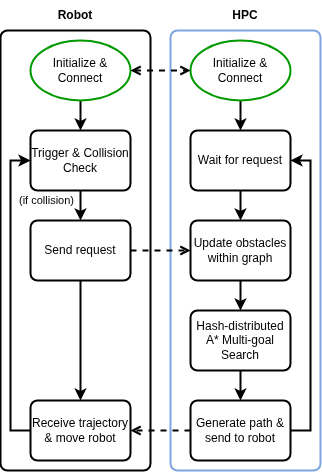

The diagram above was exported from draw.io. Its source (the exported page's mxGraphModel, read from the mxfile embedded in the PNG):
<mxGraphModel dx="868" dy="1995" grid="1" gridSize="10" guides="1" tooltips="1" connect="1" arrows="1" fold="1" page="1" pageScale="1" pageWidth="827" pageHeight="1169" math="0" shadow="0">
  <root>
    <mxCell id="0" />
    <mxCell id="1" parent="0" />
    <mxCell id="87WIDJ2M28aJKstxCFp2-27" parent="1" style="rounded=1;whiteSpace=wrap;html=1;absoluteArcSize=1;arcSize=14;strokeWidth=2;strokeColor=#7EA6E0;" value="" vertex="1">
      <mxGeometry height="440" width="150" x="220" y="110" as="geometry" />
    </mxCell>
    <mxCell id="87WIDJ2M28aJKstxCFp2-26" parent="1" style="rounded=1;whiteSpace=wrap;html=1;absoluteArcSize=1;arcSize=14;strokeWidth=2;" value="" vertex="1">
      <mxGeometry height="440" width="150" x="50" y="110" as="geometry" />
    </mxCell>
    <mxCell id="87WIDJ2M28aJKstxCFp2-11" edge="1" parent="1" source="87WIDJ2M28aJKstxCFp2-2" style="edgeStyle=orthogonalEdgeStyle;rounded=0;orthogonalLoop=1;jettySize=auto;html=1;exitX=0.5;exitY=1;exitDx=0;exitDy=0;exitPerimeter=0;entryX=0.5;entryY=0;entryDx=0;entryDy=0;strokeWidth=2;" target="87WIDJ2M28aJKstxCFp2-5">
      <mxGeometry relative="1" as="geometry" />
    </mxCell>
    <mxCell id="87WIDJ2M28aJKstxCFp2-2" parent="1" style="strokeWidth=2;html=1;shape=mxgraph.flowchart.start_1;whiteSpace=wrap;strokeColor=#009900;" value="Initialize &amp;amp; Connect" vertex="1">
      <mxGeometry height="60" width="100" x="80" y="120" as="geometry" />
    </mxCell>
    <mxCell id="87WIDJ2M28aJKstxCFp2-13" edge="1" parent="1" source="87WIDJ2M28aJKstxCFp2-3" style="edgeStyle=orthogonalEdgeStyle;rounded=0;orthogonalLoop=1;jettySize=auto;html=1;exitX=0.5;exitY=1;exitDx=0;exitDy=0;exitPerimeter=0;entryX=0.5;entryY=0;entryDx=0;entryDy=0;strokeWidth=2;" target="87WIDJ2M28aJKstxCFp2-7">
      <mxGeometry relative="1" as="geometry" />
    </mxCell>
    <mxCell id="87WIDJ2M28aJKstxCFp2-3" parent="1" style="strokeWidth=2;html=1;shape=mxgraph.flowchart.start_1;whiteSpace=wrap;strokeColor=#009900;" value="Initialize &amp;amp; Connect" vertex="1">
      <mxGeometry height="60" width="100" x="240" y="120" as="geometry" />
    </mxCell>
    <mxCell id="87WIDJ2M28aJKstxCFp2-4" edge="1" parent="1" source="87WIDJ2M28aJKstxCFp2-2" style="edgeStyle=orthogonalEdgeStyle;rounded=0;orthogonalLoop=1;jettySize=auto;html=1;exitX=1;exitY=0.5;exitDx=0;exitDy=0;exitPerimeter=0;entryX=0;entryY=0.5;entryDx=0;entryDy=0;entryPerimeter=0;startArrow=open;startFill=0;endArrow=open;endFill=0;dashed=1;strokeWidth=2;" target="87WIDJ2M28aJKstxCFp2-3">
      <mxGeometry relative="1" as="geometry" />
    </mxCell>
    <mxCell id="87WIDJ2M28aJKstxCFp2-12" edge="1" parent="1" source="87WIDJ2M28aJKstxCFp2-5" style="edgeStyle=orthogonalEdgeStyle;rounded=0;orthogonalLoop=1;jettySize=auto;html=1;exitX=0.5;exitY=1;exitDx=0;exitDy=0;entryX=0.5;entryY=0;entryDx=0;entryDy=0;strokeWidth=2;" target="87WIDJ2M28aJKstxCFp2-6">
      <mxGeometry relative="1" as="geometry" />
    </mxCell>
    <mxCell id="87WIDJ2M28aJKstxCFp2-31" connectable="0" parent="87WIDJ2M28aJKstxCFp2-12" style="edgeLabel;html=1;align=center;verticalAlign=middle;resizable=0;points=[];" value="(if collision)" vertex="1">
      <mxGeometry relative="1" x="-0.2667" y="2" as="geometry">
        <mxPoint x="-37" y="-1" as="offset" />
      </mxGeometry>
    </mxCell>
    <mxCell id="87WIDJ2M28aJKstxCFp2-5" parent="1" style="rounded=1;whiteSpace=wrap;html=1;absoluteArcSize=1;arcSize=14;strokeWidth=2;" value="Trigger &amp;amp; Collision Check" vertex="1">
      <mxGeometry height="60" width="100" x="80" y="210" as="geometry" />
    </mxCell>
    <mxCell id="87WIDJ2M28aJKstxCFp2-15" edge="1" parent="1" source="87WIDJ2M28aJKstxCFp2-6" style="edgeStyle=orthogonalEdgeStyle;rounded=0;orthogonalLoop=1;jettySize=auto;html=1;exitX=1;exitY=0.5;exitDx=0;exitDy=0;entryX=0;entryY=0.5;entryDx=0;entryDy=0;dashed=1;strokeWidth=2;endArrow=open;endFill=0;" target="87WIDJ2M28aJKstxCFp2-8">
      <mxGeometry relative="1" as="geometry" />
    </mxCell>
    <mxCell id="87WIDJ2M28aJKstxCFp2-19" edge="1" parent="1" source="87WIDJ2M28aJKstxCFp2-6" style="edgeStyle=orthogonalEdgeStyle;rounded=0;orthogonalLoop=1;jettySize=auto;html=1;exitX=0.5;exitY=1;exitDx=0;exitDy=0;entryX=0.5;entryY=0;entryDx=0;entryDy=0;strokeWidth=2;" target="87WIDJ2M28aJKstxCFp2-18">
      <mxGeometry relative="1" as="geometry" />
    </mxCell>
    <mxCell id="87WIDJ2M28aJKstxCFp2-6" parent="1" style="rounded=1;whiteSpace=wrap;html=1;absoluteArcSize=1;arcSize=14;strokeWidth=2;" value="Send request" vertex="1">
      <mxGeometry height="60" width="100" x="80" y="300" as="geometry" />
    </mxCell>
    <mxCell id="87WIDJ2M28aJKstxCFp2-14" edge="1" parent="1" source="87WIDJ2M28aJKstxCFp2-7" style="edgeStyle=orthogonalEdgeStyle;rounded=0;orthogonalLoop=1;jettySize=auto;html=1;exitX=0.5;exitY=1;exitDx=0;exitDy=0;entryX=0.5;entryY=0;entryDx=0;entryDy=0;strokeWidth=2;" target="87WIDJ2M28aJKstxCFp2-8">
      <mxGeometry relative="1" as="geometry" />
    </mxCell>
    <mxCell id="87WIDJ2M28aJKstxCFp2-7" parent="1" style="rounded=1;whiteSpace=wrap;html=1;absoluteArcSize=1;arcSize=14;strokeWidth=2;" value="Wait for request" vertex="1">
      <mxGeometry height="60" width="100" x="240" y="210" as="geometry" />
    </mxCell>
    <mxCell id="87WIDJ2M28aJKstxCFp2-16" edge="1" parent="1" source="87WIDJ2M28aJKstxCFp2-8" style="edgeStyle=orthogonalEdgeStyle;rounded=0;orthogonalLoop=1;jettySize=auto;html=1;exitX=0.5;exitY=1;exitDx=0;exitDy=0;entryX=0.5;entryY=0;entryDx=0;entryDy=0;strokeWidth=2;" target="87WIDJ2M28aJKstxCFp2-9">
      <mxGeometry relative="1" as="geometry" />
    </mxCell>
    <mxCell id="87WIDJ2M28aJKstxCFp2-8" parent="1" style="rounded=1;whiteSpace=wrap;html=1;absoluteArcSize=1;arcSize=14;strokeWidth=2;" value="Update obstacles within graph" vertex="1">
      <mxGeometry height="60" width="100" x="240" y="300" as="geometry" />
    </mxCell>
    <mxCell id="87WIDJ2M28aJKstxCFp2-17" edge="1" parent="1" source="87WIDJ2M28aJKstxCFp2-9" style="edgeStyle=orthogonalEdgeStyle;rounded=0;orthogonalLoop=1;jettySize=auto;html=1;strokeWidth=2;" target="87WIDJ2M28aJKstxCFp2-10" value="">
      <mxGeometry relative="1" as="geometry" />
    </mxCell>
    <mxCell id="87WIDJ2M28aJKstxCFp2-9" parent="1" style="rounded=1;whiteSpace=wrap;html=1;absoluteArcSize=1;arcSize=14;strokeWidth=2;" value="Hash-distributed A* Multi-goal Search" vertex="1">
      <mxGeometry height="60" width="100" x="240" y="390" as="geometry" />
    </mxCell>
    <mxCell id="87WIDJ2M28aJKstxCFp2-20" edge="1" parent="1" source="87WIDJ2M28aJKstxCFp2-10" style="edgeStyle=orthogonalEdgeStyle;rounded=0;orthogonalLoop=1;jettySize=auto;html=1;strokeWidth=2;dashed=1;endArrow=open;endFill=0;" target="87WIDJ2M28aJKstxCFp2-18" value="">
      <mxGeometry relative="1" as="geometry" />
    </mxCell>
    <mxCell id="87WIDJ2M28aJKstxCFp2-28" edge="1" parent="1" source="87WIDJ2M28aJKstxCFp2-10" style="edgeStyle=orthogonalEdgeStyle;rounded=0;orthogonalLoop=1;jettySize=auto;html=1;exitX=1;exitY=0.5;exitDx=0;exitDy=0;entryX=1;entryY=0.5;entryDx=0;entryDy=0;strokeWidth=2;" target="87WIDJ2M28aJKstxCFp2-7">
      <mxGeometry relative="1" as="geometry" />
    </mxCell>
    <mxCell id="87WIDJ2M28aJKstxCFp2-10" parent="1" style="rounded=1;whiteSpace=wrap;html=1;absoluteArcSize=1;arcSize=14;strokeWidth=2;" value="Generate path &amp;amp; send to robot" vertex="1">
      <mxGeometry height="60" width="100" x="240" y="480" as="geometry" />
    </mxCell>
    <mxCell id="87WIDJ2M28aJKstxCFp2-21" edge="1" parent="1" source="87WIDJ2M28aJKstxCFp2-18" style="edgeStyle=orthogonalEdgeStyle;rounded=0;orthogonalLoop=1;jettySize=auto;html=1;exitX=0;exitY=0.5;exitDx=0;exitDy=0;entryX=0;entryY=0.5;entryDx=0;entryDy=0;strokeWidth=2;" target="87WIDJ2M28aJKstxCFp2-5">
      <mxGeometry relative="1" as="geometry" />
    </mxCell>
    <mxCell id="87WIDJ2M28aJKstxCFp2-18" parent="1" style="rounded=1;whiteSpace=wrap;html=1;absoluteArcSize=1;arcSize=14;strokeWidth=2;" value="Receive trajectory &amp;amp; move robot" vertex="1">
      <mxGeometry height="60" width="100" x="80" y="480" as="geometry" />
    </mxCell>
    <mxCell id="87WIDJ2M28aJKstxCFp2-29" parent="1" style="text;html=1;whiteSpace=wrap;strokeColor=none;fillColor=none;align=center;verticalAlign=middle;rounded=0;" value="&lt;b&gt;Robot&lt;/b&gt;" vertex="1">
      <mxGeometry height="30" width="60" x="95" y="80" as="geometry" />
    </mxCell>
    <mxCell id="87WIDJ2M28aJKstxCFp2-30" parent="1" style="text;html=1;whiteSpace=wrap;strokeColor=none;fillColor=none;align=center;verticalAlign=middle;rounded=0;" value="&lt;b&gt;HPC&lt;/b&gt;" vertex="1">
      <mxGeometry height="30" width="60" x="265" y="80" as="geometry" />
    </mxCell>
  </root>
</mxGraphModel>